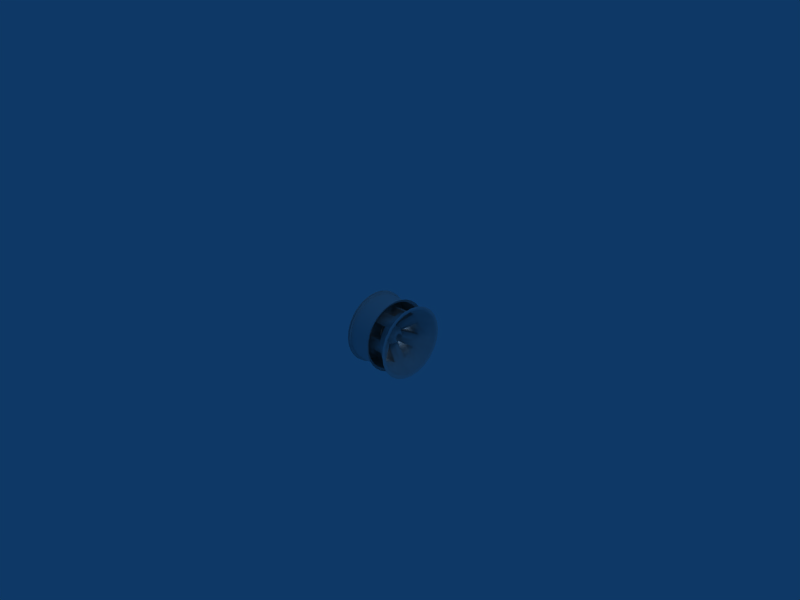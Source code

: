 # Source: oem_wheel.blend  (saved by Blender 2.49.2; exported with 4.5.12 LTS)
import bpy
from mathutils import Matrix  # noqa: F401  (used for matrix-valued properties, if any)

bpy.ops.wm.read_factory_settings(use_empty=True)
scene = bpy.context.scene
scene.name = 'Scene'

# ---- collections
col_collection_1 = bpy.data.collections.new('Collection 1'); scene.collection.children.link(col_collection_1)

# ---- world
world_world = bpy.data.worlds.new('World'); scene.world = world_world
world_world.color = (0.05656, 0.2208, 0.4)
world_world.use_sun_shadow = False
world_world.sun_shadow_jitter_overblur = 0.0
world_world.cycles.sampling_method = 'MANUAL'
world_world.cycles.sample_map_resolution = 256

# ---- cameras
cam_camera = bpy.data.cameras.new('Camera')
cam_camera.passepartout_alpha = 0.2
cam_camera.clip_end = 100.0
cam_camera.lens = 35.0
cam_camera.ortho_scale = 7.314
cam_camera.show_passepartout = False
cam_camera.show_safe_areas = True
cam_camera.dof.focus_distance = 0.0
cam_camera.dof.aperture_fstop = 128.0

# ---- lights
light_lamp = bpy.data.lights.new('Lamp', 'POINT')
light_lamp.transmission_factor = 0.0
light_lamp.energy = 100.0
light_lamp.shadow_buffer_clip_start = 0.5
light_lamp.shadow_soft_size = 1.0
light_lamp.shadow_maximum_resolution = 0.006
light_lamp.use_absolute_resolution = True
light_lamp.cycles.use_multiple_importance_sampling = False
light_spot = bpy.data.lights.new('Spot', 'POINT')
light_spot.transmission_factor = 0.0
light_spot.cutoff_distance = 30.0
light_spot.energy = 100.0
light_spot.shadow_buffer_clip_start = 1.001
light_spot.shadow_soft_size = 1.0
light_spot.shadow_maximum_resolution = 0.006
light_spot.use_absolute_resolution = True
light_spot.cycles.use_multiple_importance_sampling = False

# ---- meshes
me_mesh_001 = bpy.data.meshes.new('Mesh.001')
me_mesh_001.from_pydata([(0.09615, -0.06491, -0.00144), (0.0961, -0.046, 0.04421), (0.09598, -0.0003514, 0.06312), (0.09586, 0.0453, 0.04421), (0.09581, 0.06421, -0.00144), (0.09586, 0.0453, -0.04709), (0.09598, -0.0003514, -0.066), (0.0961, -0.046, -0.04709), (0.1573, -0.06475, -0.00144), (0.1572, -0.04584, 0.04421), (0.1571, -0.0001937, 0.06312), (0.157, 0.04546, 0.04421), (0.1569, 0.06436, -0.00144), (0.157, 0.04546, -0.04709), (0.1571, -0.0001937, -0.066), (0.1572, -0.04584, -0.04709), (0.1925, -0.03526, -0.00144), (0.1924, -0.02496, 0.02342), (0.1924, -0.0001027, 0.03371), (0.1923, 0.02475, 0.02342), (0.1923, 0.03505, -0.00144), (0.1923, 0.02475, -0.0263), (0.1924, -0.0001027, -0.03659), (0.1924, -0.02496, -0.0263), (0.2019, -0.02516, -0.00144), (0.2018, -0.01782, 0.0163), (0.2018, -7.827e-05, 0.02365), (0.2018, 0.01766, 0.0163), (0.2017, 0.02501, -0.00144), (0.2018, 0.01766, -0.01918), (0.2018, -7.827e-05, -0.02652), (0.2018, -0.01782, -0.01918), (0.01132, 0.0003821, 0.2313), (0.3042, 0.001138, 0.2313), (0.3042, 0.001138, 0.208), (0.2065, 0.0008859, 0.1646), (0.1089, 0.0006341, 0.1646), (0.01132, 0.0003821, 0.1646), (0.01148, -0.05942, 0.2235), (0.3043, -0.05867, 0.2235), (0.3043, -0.05263, 0.2009), (0.2067, -0.04164, 0.159), (0.109, -0.04189, 0.159), (0.01143, -0.04214, 0.159), (0.01162, -0.1152, 0.2004), (0.3045, -0.1144, 0.2004), (0.3044, -0.1027, 0.1802), (0.2068, -0.08126, 0.1426), (0.1091, -0.08151, 0.1426), (0.01153, -0.08176, 0.1426), (0.01174, -0.163, 0.1637), (0.3046, -0.1623, 0.1637), (0.3045, -0.1458, 0.1472), (0.2068, -0.1153, 0.1164), (0.1092, -0.1155, 0.1164), (0.01162, -0.1158, 0.1164), (0.01184, -0.1997, 0.1158), (0.3047, -0.199, 0.1158), (0.3046, -0.1788, 0.1041), (0.2069, -0.1414, 0.08242), (0.1093, -0.1416, 0.08242), (0.01169, -0.1419, 0.08242), (0.0119, -0.2228, 0.06008), (0.3047, -0.2221, 0.06008), (0.3047, -0.1995, 0.05404), (0.207, -0.1578, 0.0428), (0.1093, -0.1581, 0.0428), (0.01173, -0.1583, 0.0428), (0.01192, -0.2307, 0.0002756), (0.3047, -0.2299, 0.0002756), (0.3047, -0.2066, 0.0002756), (0.207, -0.1634, 0.0002756), (0.1094, -0.1637, 0.0002756), (0.01175, -0.1639, 0.0002756), (0.0119, -0.2228, -0.05953), (0.3047, -0.2221, -0.05953), (0.3047, -0.1995, -0.05349), (0.207, -0.1578, -0.04225), (0.1093, -0.1581, -0.04225), (0.01173, -0.1583, -0.04225), (0.01184, -0.1997, -0.1153), (0.3047, -0.199, -0.1153), (0.3046, -0.1788, -0.1036), (0.2069, -0.1414, -0.08187), (0.1093, -0.1416, -0.08187), (0.01169, -0.1419, -0.08187), (0.01174, -0.163, -0.1631), (0.3046, -0.1623, -0.1631), (0.3045, -0.1458, -0.1466), (0.2068, -0.1153, -0.1159), (0.1092, -0.1155, -0.1159), (0.01162, -0.1158, -0.1159), (0.01162, -0.1152, -0.1998), (0.3045, -0.1144, -0.1998), (0.3044, -0.1027, -0.1796), (0.2068, -0.08126, -0.142), (0.1091, -0.08151, -0.142), (0.01153, -0.08176, -0.142), (0.01148, -0.05942, -0.2229), (0.3043, -0.05867, -0.2229), (0.3043, -0.05263, -0.2004), (0.2067, -0.04164, -0.1584), (0.109, -0.04189, -0.1584), (0.01143, -0.04214, -0.1584), (0.01132, 0.0003821, -0.2308), (0.3042, 0.001138, -0.2308), (0.3042, 0.001138, -0.2075), (0.2065, 0.0008859, -0.164), (0.1089, 0.0006341, -0.164), (0.01132, 0.0003821, -0.164), (0.01117, 0.06019, -0.2229), (0.304, 0.06094, -0.2229), (0.304, 0.05491, -0.2004), (0.2064, 0.04341, -0.1584), (0.1088, 0.04316, -0.1584), (0.01121, 0.0429, -0.1584), (0.01102, 0.1159, -0.1998), (0.3039, 0.1167, -0.1998), (0.3039, 0.105, -0.1796), (0.2063, 0.08303, -0.142), (0.1087, 0.08278, -0.142), (0.01111, 0.08253, -0.142), (0.0109, 0.1638, -0.1631), (0.3037, 0.1645, -0.1631), (0.3038, 0.148, -0.1466), (0.2062, 0.1171, -0.1159), (0.1086, 0.1168, -0.1159), (0.01102, 0.1166, -0.1159), (0.01081, 0.2005, -0.1153), (0.3036, 0.2013, -0.1153), (0.3037, 0.1811, -0.1036), (0.2062, 0.1432, -0.08187), (0.1086, 0.1429, -0.08187), (0.01095, 0.1427, -0.08187), (0.01075, 0.2236, -0.05953), (0.3036, 0.2243, -0.05953), (0.3036, 0.2018, -0.05349), (0.2061, 0.1596, -0.04225), (0.1085, 0.1593, -0.04225), (0.01091, 0.1591, -0.04225), (0.01073, 0.2315, 0.0002756), (0.3036, 0.2322, 0.0002756), (0.3036, 0.2089, 0.0002756), (0.2061, 0.1652, 0.0002756), (0.1085, 0.1649, 0.0002756), (0.0109, 0.1647, 0.0002756), (0.01075, 0.2236, 0.06008), (0.3036, 0.2243, 0.06008), (0.3036, 0.2018, 0.05404), (0.2061, 0.1596, 0.0428), (0.1085, 0.1593, 0.0428), (0.01091, 0.1591, 0.0428), (0.01081, 0.2005, 0.1158), (0.3036, 0.2013, 0.1158), (0.3037, 0.1811, 0.1041), (0.2062, 0.1432, 0.08242), (0.1086, 0.1429, 0.08242), (0.01095, 0.1427, 0.08242), (0.0109, 0.1638, 0.1637), (0.3037, 0.1645, 0.1637), (0.3038, 0.148, 0.1472), (0.2062, 0.1171, 0.1164), (0.1086, 0.1168, 0.1164), (0.01102, 0.1166, 0.1164), (0.01102, 0.1159, 0.2004), (0.3039, 0.1167, 0.2004), (0.3039, 0.105, 0.1802), (0.2063, 0.08303, 0.1426), (0.1087, 0.08278, 0.1426), (0.01111, 0.08253, 0.1426), (0.01117, 0.06019, 0.2235), (0.304, 0.06094, 0.2235), (0.304, 0.05491, 0.2009), (0.2064, 0.04341, 0.159), (0.1088, 0.04316, 0.159), (0.01121, 0.0429, 0.159), (0.1359, -0.03027, 0.03962), (0.1668, 0.0007834, 0.0437), (0.1358, 0.03168, 0.03962), (0.1014, 0.03159, 0.03962), (0.1015, 0.0006149, 0.0437), (0.1016, -0.03036, 0.03962), (0.1359, -0.01789, 0.04677), (0.1016, -0.01797, 0.04677), (0.1016, -0.03699, 0.02199), (0.1016, -0.04895, -0.006875), (0.136, -0.04886, -0.006875), (0.1669, -0.03682, 0.02199), (0.136, -0.04886, 0.007426), (0.1016, -0.04895, 0.007426), (0.1016, -0.03699, -0.02144), (0.1016, -0.01797, -0.04622), (0.1359, -0.01789, -0.04622), (0.1669, -0.03682, -0.02144), (0.1359, -0.03027, -0.03907), (0.1016, -0.03036, -0.03907), (0.1015, 0.0006149, -0.04315), (0.1014, 0.03159, -0.03907), (0.1358, 0.03168, -0.03907), (0.1668, 0.0007834, -0.04315), (0.1358, 0.01929, -0.04622), (0.1015, 0.0192, -0.04622), (0.1014, 0.03822, -0.02144), (0.1014, 0.05018, 0.007426), (0.1357, 0.05027, 0.007426), (0.1667, 0.03839, -0.02144), (0.1357, 0.05027, -0.006875), (0.1014, 0.05018, -0.006875), (0.1014, 0.03822, 0.02199), (0.1015, 0.0192, 0.04677), (0.1358, 0.01929, 0.04677), (0.1667, 0.03839, 0.02199), (0.1757, -0.02523, -0.00144), (0.1756, -0.01788, 0.0163), (0.1756, -0.000146, 0.02365), (0.1755, 0.01759, 0.0163), (0.1755, 0.02494, -0.00144), (0.1755, 0.01759, -0.01918), (0.1756, -0.000146, -0.02652), (0.1756, -0.01788, -0.01918)], [], [(0, 9, 1), (9, 0, 8), (1, 10, 2), (10, 1, 9), (2, 11, 3), (11, 2, 10), (3, 12, 4), (12, 3, 11), (4, 13, 5), (13, 4, 12), (5, 14, 6), (14, 5, 13), (6, 15, 7), (15, 6, 14), (8, 0, 7), (8, 7, 15), (8, 17, 9), (17, 8, 16), (9, 18, 10), (18, 9, 17), (10, 19, 11), (19, 10, 18), (11, 20, 12), (20, 11, 19), (12, 21, 13), (21, 12, 20), (13, 22, 14), (22, 13, 21), (14, 23, 15), (23, 14, 22), (15, 16, 8), (16, 15, 23), (16, 25, 17), (25, 16, 24), (17, 26, 18), (26, 17, 25), (18, 27, 19), (27, 18, 26), (19, 28, 20), (28, 19, 27), (20, 29, 21), (29, 20, 28), (21, 30, 22), (30, 21, 29), (22, 31, 23), (31, 22, 30), (23, 24, 16), (24, 23, 31), (6, 4, 5), (4, 2, 3), (2, 0, 1), (4, 0, 2), (6, 0, 4), (7, 0, 6), (213, 215, 214), (215, 217, 216), (217, 219, 218), (215, 219, 217), (213, 219, 215), (212, 219, 213), (33, 40, 34), (40, 33, 39), (34, 41, 35), (41, 34, 40), (177, 181, 180), (181, 177, 176), (36, 43, 37), (43, 36, 42), (37, 38, 32), (38, 37, 43), (39, 46, 40), (46, 39, 45), (40, 47, 41), (47, 40, 46), (41, 48, 42), (48, 41, 47), (42, 49, 43), (49, 42, 48), (43, 44, 38), (44, 43, 49), (45, 52, 46), (52, 45, 51), (46, 53, 47), (53, 46, 52), (47, 54, 48), (54, 47, 53), (48, 55, 49), (55, 48, 54), (49, 50, 44), (50, 49, 55), (51, 58, 52), (58, 51, 57), (52, 59, 53), (59, 52, 58), (182, 184, 183), (184, 182, 187), (54, 61, 55), (61, 54, 60), (55, 56, 50), (56, 55, 61), (57, 64, 58), (64, 57, 63), (58, 65, 59), (65, 58, 64), (187, 185, 184), (185, 187, 186), (60, 67, 61), (67, 60, 66), (61, 62, 56), (62, 61, 67), (63, 70, 64), (70, 63, 69), (64, 71, 65), (71, 64, 70), (65, 72, 66), (72, 65, 71), (66, 73, 67), (73, 66, 72), (67, 68, 62), (68, 67, 73), (69, 76, 70), (76, 69, 75), (70, 77, 71), (77, 70, 76), (71, 78, 72), (78, 71, 77), (72, 79, 73), (79, 72, 78), (73, 74, 68), (74, 73, 79), (75, 82, 76), (82, 75, 81), (76, 83, 77), (83, 76, 82), (188, 190, 189), (190, 188, 193), (78, 85, 79), (85, 78, 84), (79, 80, 74), (80, 79, 85), (81, 88, 82), (88, 81, 87), (82, 89, 83), (89, 82, 88), (193, 191, 190), (191, 193, 192), (84, 91, 85), (91, 84, 90), (85, 86, 80), (86, 85, 91), (87, 94, 88), (94, 87, 93), (88, 95, 89), (95, 88, 94), (89, 96, 90), (96, 89, 95), (90, 97, 91), (97, 90, 96), (91, 92, 86), (92, 91, 97), (93, 100, 94), (100, 93, 99), (94, 101, 95), (101, 94, 100), (95, 102, 96), (102, 95, 101), (96, 103, 97), (103, 96, 102), (97, 98, 92), (98, 97, 103), (99, 106, 100), (106, 99, 105), (100, 107, 101), (107, 100, 106), (194, 196, 195), (196, 194, 199), (102, 109, 103), (109, 102, 108), (103, 104, 98), (104, 103, 109), (105, 112, 106), (112, 105, 111), (106, 113, 107), (113, 106, 112), (199, 197, 196), (197, 199, 198), (108, 115, 109), (115, 108, 114), (109, 110, 104), (110, 109, 115), (111, 118, 112), (118, 111, 117), (112, 119, 113), (119, 112, 118), (113, 120, 114), (120, 113, 119), (114, 121, 115), (121, 114, 120), (115, 116, 110), (116, 115, 121), (117, 124, 118), (124, 117, 123), (118, 125, 119), (125, 118, 124), (119, 126, 120), (126, 119, 125), (120, 127, 121), (127, 120, 126), (121, 122, 116), (122, 121, 127), (123, 130, 124), (130, 123, 129), (124, 131, 125), (131, 124, 130), (200, 202, 201), (202, 200, 205), (126, 133, 127), (133, 126, 132), (127, 128, 122), (128, 127, 133), (129, 136, 130), (136, 129, 135), (130, 137, 131), (137, 130, 136), (205, 203, 202), (203, 205, 204), (132, 139, 133), (139, 132, 138), (133, 134, 128), (134, 133, 139), (135, 142, 136), (142, 135, 141), (136, 143, 137), (143, 136, 142), (137, 144, 138), (144, 137, 143), (138, 145, 139), (145, 138, 144), (139, 140, 134), (140, 139, 145), (141, 148, 142), (148, 141, 147), (142, 149, 143), (149, 142, 148), (143, 150, 144), (150, 143, 149), (144, 151, 145), (151, 144, 150), (145, 146, 140), (146, 145, 151), (147, 154, 148), (154, 147, 153), (148, 155, 149), (155, 148, 154), (206, 208, 207), (208, 206, 211), (150, 157, 151), (157, 150, 156), (151, 152, 146), (152, 151, 157), (153, 160, 154), (160, 153, 159), (154, 161, 155), (161, 154, 160), (211, 209, 208), (209, 211, 210), (156, 163, 157), (163, 156, 162), (157, 158, 152), (158, 157, 163), (159, 166, 160), (166, 159, 165), (160, 167, 161), (167, 160, 166), (161, 168, 162), (168, 161, 167), (162, 169, 163), (169, 162, 168), (163, 164, 158), (164, 163, 169), (165, 172, 166), (172, 165, 171), (166, 173, 167), (173, 166, 172), (167, 174, 168), (174, 167, 173), (168, 175, 169), (175, 168, 174), (169, 170, 164), (170, 169, 175), (171, 34, 172), (34, 171, 33), (172, 35, 173), (35, 172, 34), (178, 180, 179), (180, 178, 177), (174, 37, 175), (37, 174, 36), (175, 32, 170), (32, 175, 37), (41, 177, 35), (177, 41, 176), (35, 178, 173), (178, 35, 177), (173, 179, 174), (179, 173, 178), (174, 180, 36), (180, 174, 179), (36, 181, 42), (181, 36, 180), (42, 176, 41), (176, 42, 181), (53, 183, 54), (183, 53, 182), (54, 184, 60), (184, 54, 183), (60, 185, 66), (185, 60, 184), (66, 186, 65), (186, 66, 185), (65, 187, 59), (187, 65, 186), (59, 182, 53), (182, 59, 187), (77, 189, 78), (189, 77, 188), (78, 190, 84), (190, 78, 189), (84, 191, 90), (191, 84, 190), (90, 192, 89), (192, 90, 191), (89, 193, 83), (193, 89, 192), (83, 188, 77), (188, 83, 193), (101, 195, 102), (195, 101, 194), (102, 196, 108), (196, 102, 195), (108, 197, 114), (197, 108, 196), (114, 198, 113), (198, 114, 197), (113, 199, 107), (199, 113, 198), (107, 194, 101), (194, 107, 199), (125, 201, 126), (201, 125, 200), (126, 202, 132), (202, 126, 201), (132, 203, 138), (203, 132, 202), (138, 204, 137), (204, 138, 203), (137, 205, 131), (205, 137, 204), (131, 200, 125), (200, 131, 205), (149, 207, 150), (207, 149, 206), (150, 208, 156), (208, 150, 207), (156, 209, 162), (209, 156, 208), (162, 210, 161), (210, 162, 209), (161, 211, 155), (211, 161, 210), (155, 206, 149), (206, 155, 211), (24, 213, 25), (213, 24, 212), (25, 214, 26), (214, 25, 213), (26, 215, 27), (215, 26, 214), (27, 216, 28), (216, 27, 215), (28, 217, 29), (217, 28, 216), (29, 218, 30), (218, 29, 217), (30, 219, 31), (219, 30, 218), (31, 212, 24), (212, 31, 219)])
me_mesh_001.polygons.foreach_set('use_smooth', [True] * 388)
_uv = me_mesh_001.uv_layers.new(name='UVTex')
_uv.uv.foreach_set('vector', [0.4814, 0.6313, 0.4573, 0.6977, 0.4573, 0.6977, 0.4573, 0.6977, 0.4814, 0.6313, 0.4814, 0.6313, 0.4573, 0.6977, 0.3788, 0.7279, 0.3788, 0.7279, 0.3788, 0.7279, 0.4573, 0.6977, 0.4573, 0.6977, 0.3788, 0.7279, 0.3002, 0.6977, 0.3002, 0.6977, 0.3002, 0.6977, 0.3788, 0.7279, 0.3788, 0.7279, 0.3002, 0.6977, 0.27, 0.6313, 0.27, 0.6313, 0.27, 0.6313, 0.3002, 0.6977, 0.3002, 0.6977, 0.27, 0.6313, 0.3002, 0.5407, 0.3002, 0.5407, 0.3002, 0.5407, 0.27, 0.6313, 0.27, 0.6313, 0.3002, 0.5407, 0.3788, 0.5165, 0.3788, 0.5165, 0.3788, 0.5165, 0.3002, 0.5407, 0.3002, 0.5407, 0.3788, 0.5165, 0.4573, 0.5407, 0.4573, 0.5407, 0.4573, 0.5407, 0.3788, 0.5165, 0.3788, 0.5165, 0.4814, 0.6313, 0.4814, 0.6313, 0.4573, 0.5407, 0.4814, 0.6313, 0.4573, 0.5407, 0.4573, 0.5407, 0.4814, 0.6313, 0.421, 0.6675, 0.4573, 0.6977, 0.421, 0.6675, 0.4814, 0.6313, 0.4271, 0.6313, 0.4573, 0.6977, 0.3788, 0.6796, 0.3788, 0.7279, 0.3788, 0.6796, 0.4573, 0.6977, 0.421, 0.6675, 0.3788, 0.7279, 0.3304, 0.6675, 0.3002, 0.6977, 0.3304, 0.6675, 0.3788, 0.7279, 0.3788, 0.6796, 0.3002, 0.6977, 0.3183, 0.6313, 0.27, 0.6313, 0.3183, 0.6313, 0.3002, 0.6977, 0.3304, 0.6675, 0.27, 0.6313, 0.3304, 0.5769, 0.3002, 0.5407, 0.3304, 0.5769, 0.27, 0.6313, 0.3183, 0.6313, 0.3002, 0.5407, 0.3788, 0.5709, 0.3788, 0.5165, 0.3788, 0.5709, 0.3002, 0.5407, 0.3304, 0.5769, 0.3788, 0.5165, 0.421, 0.5769, 0.4573, 0.5407, 0.421, 0.5769, 0.3788, 0.5165, 0.3788, 0.5709, 0.4573, 0.5407, 0.4271, 0.6313, 0.4814, 0.6313, 0.4271, 0.6313, 0.4573, 0.5407, 0.421, 0.5769, 0.4271, 0.6313, 0.4029, 0.6554, 0.421, 0.6675, 0.4029, 0.6554, 0.4271, 0.6313, 0.421, 0.6313, 0.421, 0.6675, 0.3788, 0.6675, 0.3788, 0.6796, 0.3788, 0.6675, 0.421, 0.6675, 0.4029, 0.6554, 0.3788, 0.6796, 0.3425, 0.6554, 0.3304, 0.6675, 0.3425, 0.6554, 0.3788, 0.6796, 0.3788, 0.6675, 0.3304, 0.6675, 0.3304, 0.6313, 0.3183, 0.6313, 0.3304, 0.6313, 0.3304, 0.6675, 0.3425, 0.6554, 0.3183, 0.6313, 0.3425, 0.595, 0.3304, 0.5769, 0.3425, 0.595, 0.3183, 0.6313, 0.3304, 0.6313, 0.3304, 0.5769, 0.3788, 0.5769, 0.3788, 0.5709, 0.3788, 0.5769, 0.3304, 0.5769, 0.3425, 0.595, 0.3788, 0.5709, 0.4029, 0.595, 0.421, 0.5769, 0.4029, 0.595, 0.3788, 0.5709, 0.3788, 0.5769, 0.421, 0.5769, 0.421, 0.6313, 0.4271, 0.6313, 0.421, 0.6313, 0.421, 0.5769, 0.4029, 0.595, 0.3788, 0.5165, 0.27, 0.6313, 0.3002, 0.5407, 0.27, 0.6313, 0.3788, 0.7279, 0.3002, 0.6977, 0.3788, 0.7279, 0.4814, 0.6313, 0.4573, 0.6977, 0.27, 0.6313, 0.4814, 0.6313, 0.3788, 0.7279, 0.3788, 0.5165, 0.4814, 0.6313, 0.27, 0.6313, 0.4573, 0.5407, 0.4814, 0.6313, 0.3788, 0.5165, 0.4029, 0.6554, 0.3425, 0.6554, 0.3788, 0.6675, 0.3425, 0.6554, 0.3425, 0.595, 0.3304, 0.6313, 0.3425, 0.595, 0.4029, 0.595, 0.3788, 0.5769, 0.3425, 0.6554, 0.4029, 0.595, 0.3425, 0.595, 0.4029, 0.6554, 0.4029, 0.595, 0.3425, 0.6554, 0.421, 0.6313, 0.4029, 0.595, 0.4029, 0.6554, 0.3788, 0.9937, 0.4633, 0.9514, 0.3788, 0.9635, 0.4633, 0.9514, 0.3788, 0.9937, 0.4754, 0.9937, 0.3788, 0.9635, 0.4452, 0.885, 0.3788, 0.891, 0.4452, 0.885, 0.3788, 0.9635, 0.4633, 0.9514, 0.3788, 0.6977, 0.421, 0.6917, 0.3788, 0.6977, 0.421, 0.6917, 0.3788, 0.6977, 0.421, 0.6917, 0.3788, 0.891, 0.4452, 0.885, 0.3788, 0.891, 0.4452, 0.885, 0.3788, 0.891, 0.4452, 0.885, 0.3788, 0.891, 0.4754, 0.9937, 0.3788, 0.9937, 0.4754, 0.9937, 0.3788, 0.891, 0.4452, 0.885, 0.4754, 0.9937, 0.5358, 0.9212, 0.4633, 0.9514, 0.5358, 0.9212, 0.4754, 0.9937, 0.5539, 0.9514, 0.4633, 0.9514, 0.5116, 0.8488, 0.4452, 0.885, 0.5116, 0.8488, 0.4633, 0.9514, 0.5358, 0.9212, 0.4452, 0.885, 0.5116, 0.8488, 0.4452, 0.885, 0.5116, 0.8488, 0.4452, 0.885, 0.5116, 0.8488, 0.4452, 0.885, 0.5116, 0.8488, 0.4452, 0.885, 0.5116, 0.8488, 0.4452, 0.885, 0.5116, 0.8488, 0.4452, 0.885, 0.5539, 0.9514, 0.4754, 0.9937, 0.5539, 0.9514, 0.4452, 0.885, 0.5116, 0.8488, 0.5539, 0.9514, 0.5962, 0.8488, 0.5358, 0.9212, 0.5962, 0.8488, 0.5539, 0.9514, 0.6385, 0.891, 0.5358, 0.9212, 0.5539, 0.8065, 0.5116, 0.8488, 0.5539, 0.8065, 0.5358, 0.9212, 0.5962, 0.8488, 0.5116, 0.8488, 0.5539, 0.8065, 0.5116, 0.8488, 0.5539, 0.8065, 0.5116, 0.8488, 0.5539, 0.8065, 0.5116, 0.8488, 0.5539, 0.8065, 0.5116, 0.8488, 0.5539, 0.8065, 0.5116, 0.8488, 0.5539, 0.8065, 0.5116, 0.8488, 0.6385, 0.891, 0.5539, 0.9514, 0.6385, 0.891, 0.5116, 0.8488, 0.5539, 0.8065, 0.6385, 0.891, 0.6687, 0.7944, 0.5962, 0.8488, 0.6687, 0.7944, 0.6385, 0.891, 0.6989, 0.8065, 0.5962, 0.8488, 0.5962, 0.7642, 0.5539, 0.8065, 0.5962, 0.7642, 0.5962, 0.8488, 0.6687, 0.7944, 0.4029, 0.7098, 0.4392, 0.6675, 0.4029, 0.7098, 0.4392, 0.6675, 0.4029, 0.7098, 0.4392, 0.6675, 0.5539, 0.8065, 0.5962, 0.7642, 0.5539, 0.8065, 0.5962, 0.7642, 0.5539, 0.8065, 0.5962, 0.7642, 0.5539, 0.8065, 0.6989, 0.8065, 0.6385, 0.891, 0.6989, 0.8065, 0.5539, 0.8065, 0.5962, 0.7642, 0.6989, 0.8065, 0.6989, 0.7159, 0.6687, 0.7944, 0.6989, 0.7159, 0.6989, 0.8065, 0.7291, 0.7279, 0.6687, 0.7944, 0.6325, 0.6977, 0.5962, 0.7642, 0.6325, 0.6977, 0.6687, 0.7944, 0.6989, 0.7159, 0.4392, 0.6675, 0.4573, 0.6132, 0.4392, 0.6675, 0.4573, 0.6132, 0.4392, 0.6675, 0.4573, 0.6132, 0.5962, 0.7642, 0.6325, 0.6977, 0.5962, 0.7642, 0.6325, 0.6977, 0.5962, 0.7642, 0.6325, 0.6977, 0.5962, 0.7642, 0.7412, 0.7279, 0.6989, 0.8065, 0.7412, 0.7279, 0.5962, 0.7642, 0.6325, 0.6977, 0.7291, 0.7279, 0.711, 0.6313, 0.6989, 0.7159, 0.711, 0.6313, 0.7291, 0.7279, 0.7412, 0.6313, 0.6989, 0.7159, 0.6385, 0.6313, 0.6325, 0.6977, 0.6385, 0.6313, 0.6989, 0.7159, 0.711, 0.6313, 0.6325, 0.6977, 0.6385, 0.6313, 0.6325, 0.6977, 0.6385, 0.6313, 0.6325, 0.6977, 0.6385, 0.6313, 0.6325, 0.6977, 0.6385, 0.6313, 0.6325, 0.6977, 0.6385, 0.6313, 0.6325, 0.6977, 0.6385, 0.6313, 0.6325, 0.6977, 0.7412, 0.6313, 0.7412, 0.7279, 0.7412, 0.6313, 0.6325, 0.6977, 0.6385, 0.6313, 0.7412, 0.6313, 0.6989, 0.5346, 0.711, 0.6313, 0.6989, 0.5346, 0.7412, 0.6313, 0.7291, 0.5346, 0.711, 0.6313, 0.6325, 0.5528, 0.6385, 0.6313, 0.6325, 0.5528, 0.711, 0.6313, 0.6989, 0.5346, 0.6385, 0.6313, 0.6325, 0.5528, 0.6385, 0.6313, 0.6325, 0.5528, 0.6385, 0.6313, 0.6325, 0.5528, 0.6385, 0.6313, 0.6325, 0.5528, 0.6385, 0.6313, 0.6325, 0.5528, 0.6385, 0.6313, 0.6325, 0.5528, 0.6385, 0.6313, 0.7412, 0.5346, 0.7412, 0.6313, 0.7412, 0.5346, 0.6385, 0.6313, 0.6325, 0.5528, 0.7291, 0.5346, 0.6687, 0.4621, 0.6989, 0.5346, 0.6687, 0.4621, 0.7291, 0.5346, 0.6989, 0.444, 0.6989, 0.5346, 0.5962, 0.4863, 0.6325, 0.5528, 0.5962, 0.4863, 0.6989, 0.5346, 0.6687, 0.4621, 0.4573, 0.6373, 0.4392, 0.583, 0.4573, 0.6373, 0.4392, 0.583, 0.4573, 0.6373, 0.4392, 0.583, 0.6325, 0.5528, 0.5962, 0.4863, 0.6325, 0.5528, 0.5962, 0.4863, 0.6325, 0.5528, 0.5962, 0.4863, 0.6325, 0.5528, 0.6989, 0.444, 0.7412, 0.5346, 0.6989, 0.444, 0.6325, 0.5528, 0.5962, 0.4863, 0.6989, 0.444, 0.5962, 0.4017, 0.6687, 0.4621, 0.5962, 0.4017, 0.6989, 0.444, 0.6385, 0.3594, 0.6687, 0.4621, 0.5539, 0.444, 0.5962, 0.4863, 0.5539, 0.444, 0.6687, 0.4621, 0.5962, 0.4017, 0.4392, 0.583, 0.4029, 0.5528, 0.4392, 0.583, 0.4029, 0.5528, 0.4392, 0.583, 0.4029, 0.5528, 0.5962, 0.4863, 0.5539, 0.444, 0.5962, 0.4863, 0.5539, 0.444, 0.5962, 0.4863, 0.5539, 0.444, 0.5962, 0.4863, 0.6385, 0.3594, 0.6989, 0.444, 0.6385, 0.3594, 0.5962, 0.4863, 0.5539, 0.444, 0.6385, 0.3594, 0.5358, 0.3292, 0.5962, 0.4017, 0.5358, 0.3292, 0.6385, 0.3594, 0.5539, 0.299, 0.5962, 0.4017, 0.5116, 0.4017, 0.5539, 0.444, 0.5116, 0.4017, 0.5962, 0.4017, 0.5358, 0.3292, 0.5539, 0.444, 0.5116, 0.4017, 0.5539, 0.444, 0.5116, 0.4017, 0.5539, 0.444, 0.5116, 0.4017, 0.5539, 0.444, 0.5116, 0.4017, 0.5539, 0.444, 0.5116, 0.4017, 0.5539, 0.444, 0.5116, 0.4017, 0.5539, 0.444, 0.5539, 0.299, 0.6385, 0.3594, 0.5539, 0.299, 0.5539, 0.444, 0.5116, 0.4017, 0.5539, 0.299, 0.4633, 0.299, 0.5358, 0.3292, 0.4633, 0.299, 0.5539, 0.299, 0.4754, 0.2688, 0.5358, 0.3292, 0.4452, 0.3655, 0.5116, 0.4017, 0.4452, 0.3655, 0.5358, 0.3292, 0.4633, 0.299, 0.5116, 0.4017, 0.4452, 0.3655, 0.5116, 0.4017, 0.4452, 0.3655, 0.5116, 0.4017, 0.4452, 0.3655, 0.5116, 0.4017, 0.4452, 0.3655, 0.5116, 0.4017, 0.4452, 0.3655, 0.5116, 0.4017, 0.4452, 0.3655, 0.5116, 0.4017, 0.4754, 0.2688, 0.5539, 0.299, 0.4754, 0.2688, 0.5116, 0.4017, 0.4452, 0.3655, 0.4754, 0.2688, 0.3788, 0.287, 0.4633, 0.299, 0.3788, 0.287, 0.4754, 0.2688, 0.3788, 0.2568, 0.4633, 0.299, 0.3788, 0.3594, 0.4452, 0.3655, 0.3788, 0.3594, 0.4633, 0.299, 0.3788, 0.287, 0.421, 0.5588, 0.3788, 0.5528, 0.421, 0.5588, 0.3788, 0.5528, 0.421, 0.5588, 0.3788, 0.5528, 0.4452, 0.3655, 0.3788, 0.3594, 0.4452, 0.3655, 0.3788, 0.3594, 0.4452, 0.3655, 0.3788, 0.3594, 0.4452, 0.3655, 0.3788, 0.2568, 0.4754, 0.2688, 0.3788, 0.2568, 0.4452, 0.3655, 0.3788, 0.3594, 0.3788, 0.2568, 0.2821, 0.299, 0.3788, 0.287, 0.2821, 0.299, 0.3788, 0.2568, 0.27, 0.2688, 0.3788, 0.287, 0.3002, 0.3655, 0.3788, 0.3594, 0.3002, 0.3655, 0.3788, 0.287, 0.2821, 0.299, 0.3788, 0.5528, 0.3244, 0.5588, 0.3788, 0.5528, 0.3244, 0.5588, 0.3788, 0.5528, 0.3244, 0.5588, 0.3788, 0.3594, 0.3063, 0.3655, 0.3788, 0.3594, 0.3063, 0.3655, 0.3788, 0.3594, 0.3002, 0.3655, 0.3788, 0.3594, 0.2821, 0.2688, 0.3788, 0.2568, 0.2821, 0.2688, 0.3788, 0.3594, 0.3063, 0.3655, 0.27, 0.2688, 0.2036, 0.3292, 0.2821, 0.299, 0.2036, 0.3292, 0.27, 0.2688, 0.1915, 0.299, 0.2821, 0.299, 0.2338, 0.4017, 0.3002, 0.3655, 0.2338, 0.4017, 0.2821, 0.299, 0.2036, 0.3292, 0.3002, 0.3655, 0.2338, 0.4017, 0.3002, 0.3655, 0.2338, 0.4017, 0.3002, 0.3655, 0.2338, 0.4017, 0.3002, 0.3655, 0.2459, 0.4017, 0.3063, 0.3655, 0.2459, 0.4017, 0.3002, 0.3655, 0.2338, 0.4017, 0.3063, 0.3655, 0.1915, 0.299, 0.2821, 0.2688, 0.1915, 0.299, 0.3063, 0.3655, 0.2459, 0.4017, 0.1915, 0.299, 0.1492, 0.4017, 0.2036, 0.3292, 0.1492, 0.4017, 0.1915, 0.299, 0.1069, 0.3594, 0.2036, 0.3292, 0.1915, 0.444, 0.2338, 0.4017, 0.1915, 0.444, 0.2036, 0.3292, 0.1492, 0.4017, 0.2338, 0.4017, 0.1915, 0.444, 0.2338, 0.4017, 0.1915, 0.444, 0.2338, 0.4017, 0.1915, 0.444, 0.2338, 0.4017, 0.1915, 0.444, 0.2459, 0.4017, 0.1915, 0.444, 0.2338, 0.4017, 0.1915, 0.444, 0.2459, 0.4017, 0.1069, 0.3594, 0.1915, 0.299, 0.1069, 0.3594, 0.2459, 0.4017, 0.1915, 0.444, 0.1069, 0.3594, 0.07671, 0.4621, 0.1492, 0.4017, 0.07671, 0.4621, 0.1069, 0.3594, 0.04651, 0.444, 0.1492, 0.4017, 0.1492, 0.4863, 0.1915, 0.444, 0.1492, 0.4863, 0.1492, 0.4017, 0.07671, 0.4621, 0.3425, 0.5528, 0.3183, 0.583, 0.3425, 0.5528, 0.3183, 0.583, 0.3425, 0.5528, 0.3183, 0.583, 0.1915, 0.444, 0.1492, 0.4863, 0.1915, 0.444, 0.1492, 0.4863, 0.1915, 0.444, 0.1492, 0.4863, 0.1915, 0.444, 0.04651, 0.444, 0.1069, 0.3594, 0.04651, 0.444, 0.1915, 0.444, 0.1492, 0.4863, 0.04651, 0.444, 0.04651, 0.5346, 0.07671, 0.4621, 0.04651, 0.5346, 0.04651, 0.444, 0.004222, 0.5346, 0.07671, 0.4621, 0.113, 0.5528, 0.1492, 0.4863, 0.113, 0.5528, 0.07671, 0.4621, 0.04651, 0.5346, 0.3183, 0.583, 0.2881, 0.6373, 0.3183, 0.583, 0.2881, 0.6373, 0.3183, 0.583, 0.2881, 0.6373, 0.1492, 0.4863, 0.113, 0.5528, 0.1492, 0.4863, 0.113, 0.5528, 0.1492, 0.4863, 0.113, 0.5528, 0.1492, 0.4863, 0.0163, 0.5346, 0.04651, 0.444, 0.0163, 0.5346, 0.1492, 0.4863, 0.113, 0.5528, 0.004222, 0.5346, 0.03443, 0.6313, 0.04651, 0.5346, 0.03443, 0.6313, 0.004222, 0.5346, 0.004222, 0.6313, 0.04651, 0.5346, 0.1069, 0.6313, 0.113, 0.5528, 0.1069, 0.6313, 0.04651, 0.5346, 0.03443, 0.6313, 0.113, 0.5528, 0.1069, 0.6313, 0.113, 0.5528, 0.1069, 0.6313, 0.113, 0.5528, 0.1069, 0.6313, 0.113, 0.5528, 0.1069, 0.6313, 0.113, 0.5528, 0.1069, 0.6313, 0.113, 0.5528, 0.1069, 0.6313, 0.113, 0.5528, 0.004222, 0.6313, 0.0163, 0.5346, 0.004222, 0.6313, 0.113, 0.5528, 0.1069, 0.6313, 0.004222, 0.6313, 0.04651, 0.7159, 0.03443, 0.6313, 0.04651, 0.7159, 0.004222, 0.6313, 0.004222, 0.7279, 0.03443, 0.6313, 0.113, 0.6977, 0.1069, 0.6313, 0.113, 0.6977, 0.03443, 0.6313, 0.04651, 0.7159, 0.1069, 0.6313, 0.113, 0.6977, 0.1069, 0.6313, 0.113, 0.6977, 0.1069, 0.6313, 0.113, 0.6977, 0.1069, 0.6313, 0.113, 0.6977, 0.1069, 0.6313, 0.113, 0.6977, 0.1069, 0.6313, 0.113, 0.6977, 0.1069, 0.6313, 0.0163, 0.7279, 0.004222, 0.6313, 0.0163, 0.7279, 0.1069, 0.6313, 0.113, 0.6977, 0.004222, 0.7279, 0.07671, 0.7944, 0.04651, 0.7159, 0.07671, 0.7944, 0.004222, 0.7279, 0.04651, 0.8065, 0.04651, 0.7159, 0.1492, 0.7642, 0.113, 0.6977, 0.1492, 0.7642, 0.04651, 0.7159, 0.07671, 0.7944, 0.2881, 0.6132, 0.3183, 0.6675, 0.2881, 0.6132, 0.3183, 0.6675, 0.2881, 0.6132, 0.3183, 0.6675, 0.113, 0.6977, 0.1492, 0.7642, 0.113, 0.6977, 0.1492, 0.7642, 0.113, 0.6977, 0.1492, 0.7642, 0.113, 0.6977, 0.04651, 0.8065, 0.0163, 0.7279, 0.04651, 0.8065, 0.113, 0.6977, 0.1492, 0.7642, 0.04651, 0.8065, 0.1492, 0.8488, 0.07671, 0.7944, 0.1492, 0.8488, 0.04651, 0.8065, 0.1069, 0.891, 0.07671, 0.7944, 0.1915, 0.8065, 0.1492, 0.7642, 0.1915, 0.8065, 0.07671, 0.7944, 0.1492, 0.8488, 0.3183, 0.6675, 0.3425, 0.7098, 0.3183, 0.6675, 0.3425, 0.7098, 0.3183, 0.6675, 0.3425, 0.7098, 0.1492, 0.7642, 0.1915, 0.8065, 0.1492, 0.7642, 0.1915, 0.8065, 0.1492, 0.7642, 0.1915, 0.8065, 0.1492, 0.7642, 0.1069, 0.891, 0.04651, 0.8065, 0.1069, 0.891, 0.1492, 0.7642, 0.1915, 0.8065, 0.1069, 0.891, 0.2036, 0.9212, 0.1492, 0.8488, 0.2036, 0.9212, 0.1069, 0.891, 0.1915, 0.9514, 0.1492, 0.8488, 0.2338, 0.8488, 0.1915, 0.8065, 0.2338, 0.8488, 0.1492, 0.8488, 0.2036, 0.9212, 0.1915, 0.8065, 0.2338, 0.8488, 0.1915, 0.8065, 0.2338, 0.8488, 0.1915, 0.8065, 0.2338, 0.8488, 0.1915, 0.8065, 0.2459, 0.8488, 0.1915, 0.8065, 0.2459, 0.8488, 0.1915, 0.8065, 0.2338, 0.8488, 0.1915, 0.8065, 0.1915, 0.9514, 0.1069, 0.891, 0.1915, 0.9514, 0.1915, 0.8065, 0.2459, 0.8488, 0.1915, 0.9514, 0.2821, 0.9514, 0.2036, 0.9212, 0.2821, 0.9514, 0.1915, 0.9514, 0.27, 0.9937, 0.2036, 0.9212, 0.3002, 0.885, 0.2338, 0.8488, 0.3002, 0.885, 0.2036, 0.9212, 0.2821, 0.9514, 0.2338, 0.8488, 0.3002, 0.885, 0.2338, 0.8488, 0.3002, 0.885, 0.2338, 0.8488, 0.3002, 0.885, 0.2338, 0.8488, 0.3063, 0.885, 0.2459, 0.8488, 0.3063, 0.885, 0.2338, 0.8488, 0.3002, 0.885, 0.2459, 0.8488, 0.2821, 0.9937, 0.1915, 0.9514, 0.2821, 0.9937, 0.2459, 0.8488, 0.3063, 0.885, 0.27, 0.9937, 0.3788, 0.9635, 0.2821, 0.9514, 0.3788, 0.9635, 0.27, 0.9937, 0.3788, 0.9937, 0.2821, 0.9514, 0.3788, 0.891, 0.3002, 0.885, 0.3788, 0.891, 0.2821, 0.9514, 0.3788, 0.9635, 0.3244, 0.6917, 0.3788, 0.6977, 0.3244, 0.6917, 0.3788, 0.6977, 0.3244, 0.6917, 0.3788, 0.6977, 0.3002, 0.885, 0.3788, 0.891, 0.3063, 0.885, 0.3788, 0.891, 0.3002, 0.885, 0.3788, 0.891, 0.3063, 0.885, 0.3788, 0.9937, 0.2821, 0.9937, 0.3788, 0.9937, 0.3063, 0.885, 0.3788, 0.891, 0.4452, 0.885, 0.3788, 0.6977, 0.3788, 0.891, 0.3788, 0.6977, 0.4452, 0.885, 0.421, 0.6917, 0.3788, 0.891, 0.3244, 0.6917, 0.3002, 0.885, 0.3244, 0.6917, 0.3788, 0.891, 0.3788, 0.6977, 0.3002, 0.885, 0.3244, 0.6917, 0.3002, 0.885, 0.3244, 0.6917, 0.3002, 0.885, 0.3244, 0.6917, 0.3002, 0.885, 0.3788, 0.6977, 0.3788, 0.891, 0.3788, 0.6977, 0.3002, 0.885, 0.3244, 0.6917, 0.3788, 0.891, 0.421, 0.6917, 0.4452, 0.885, 0.421, 0.6917, 0.3788, 0.891, 0.3788, 0.6977, 0.4452, 0.885, 0.421, 0.6917, 0.4452, 0.885, 0.421, 0.6917, 0.4452, 0.885, 0.421, 0.6917, 0.5539, 0.8065, 0.4029, 0.7098, 0.5539, 0.8065, 0.4029, 0.7098, 0.5539, 0.8065, 0.4029, 0.7098, 0.5539, 0.8065, 0.4392, 0.6675, 0.5962, 0.7642, 0.4392, 0.6675, 0.5539, 0.8065, 0.4029, 0.7098, 0.5962, 0.7642, 0.4573, 0.6132, 0.6325, 0.6977, 0.4573, 0.6132, 0.5962, 0.7642, 0.4392, 0.6675, 0.6325, 0.6977, 0.4573, 0.6132, 0.6325, 0.6977, 0.4573, 0.6132, 0.6325, 0.6977, 0.4573, 0.6132, 0.6325, 0.6977, 0.4392, 0.6675, 0.5962, 0.7642, 0.4392, 0.6675, 0.6325, 0.6977, 0.4573, 0.6132, 0.5962, 0.7642, 0.4029, 0.7098, 0.5539, 0.8065, 0.4029, 0.7098, 0.5962, 0.7642, 0.4392, 0.6675, 0.6325, 0.5528, 0.4573, 0.6373, 0.6325, 0.5528, 0.4573, 0.6373, 0.6325, 0.5528, 0.4573, 0.6373, 0.6325, 0.5528, 0.4392, 0.583, 0.5962, 0.4863, 0.4392, 0.583, 0.6325, 0.5528, 0.4573, 0.6373, 0.5962, 0.4863, 0.4029, 0.5528, 0.5539, 0.444, 0.4029, 0.5528, 0.5962, 0.4863, 0.4392, 0.583, 0.5539, 0.444, 0.4029, 0.5528, 0.5539, 0.444, 0.4029, 0.5528, 0.5539, 0.444, 0.4029, 0.5528, 0.5539, 0.444, 0.4392, 0.583, 0.5962, 0.4863, 0.4392, 0.583, 0.5539, 0.444, 0.4029, 0.5528, 0.5962, 0.4863, 0.4573, 0.6373, 0.6325, 0.5528, 0.4573, 0.6373, 0.5962, 0.4863, 0.4392, 0.583, 0.4452, 0.3655, 0.421, 0.5588, 0.4452, 0.3655, 0.421, 0.5588, 0.4452, 0.3655, 0.421, 0.5588, 0.4452, 0.3655, 0.3788, 0.5528, 0.3788, 0.3594, 0.3788, 0.5528, 0.4452, 0.3655, 0.421, 0.5588, 0.3788, 0.3594, 0.3244, 0.5588, 0.3002, 0.3655, 0.3244, 0.5588, 0.3788, 0.3594, 0.3788, 0.5528, 0.3002, 0.3655, 0.3244, 0.5588, 0.3002, 0.3655, 0.3244, 0.5588, 0.3002, 0.3655, 0.3244, 0.5588, 0.3002, 0.3655, 0.3788, 0.5528, 0.3788, 0.3594, 0.3788, 0.5528, 0.3002, 0.3655, 0.3244, 0.5588, 0.3788, 0.3594, 0.421, 0.5588, 0.4452, 0.3655, 0.421, 0.5588, 0.3788, 0.3594, 0.3788, 0.5528, 0.1915, 0.444, 0.3425, 0.5528, 0.1915, 0.444, 0.3425, 0.5528, 0.1915, 0.444, 0.3425, 0.5528, 0.1915, 0.444, 0.3183, 0.583, 0.1492, 0.4863, 0.3183, 0.583, 0.1915, 0.444, 0.3425, 0.5528, 0.1492, 0.4863, 0.2881, 0.6373, 0.113, 0.5528, 0.2881, 0.6373, 0.1492, 0.4863, 0.3183, 0.583, 0.113, 0.5528, 0.2881, 0.6373, 0.113, 0.5528, 0.2881, 0.6373, 0.113, 0.5528, 0.2881, 0.6373, 0.113, 0.5528, 0.3183, 0.583, 0.1492, 0.4863, 0.3183, 0.583, 0.113, 0.5528, 0.2881, 0.6373, 0.1492, 0.4863, 0.3425, 0.5528, 0.1915, 0.444, 0.3425, 0.5528, 0.1492, 0.4863, 0.3183, 0.583, 0.113, 0.6977, 0.2881, 0.6132, 0.113, 0.6977, 0.2881, 0.6132, 0.113, 0.6977, 0.2881, 0.6132, 0.113, 0.6977, 0.3183, 0.6675, 0.1492, 0.7642, 0.3183, 0.6675, 0.113, 0.6977, 0.2881, 0.6132, 0.1492, 0.7642, 0.3425, 0.7098, 0.1915, 0.8065, 0.3425, 0.7098, 0.1492, 0.7642, 0.3183, 0.6675, 0.1915, 0.8065, 0.3425, 0.7098, 0.1915, 0.8065, 0.3425, 0.7098, 0.1915, 0.8065, 0.3425, 0.7098, 0.1915, 0.8065, 0.3183, 0.6675, 0.1492, 0.7642, 0.3183, 0.6675, 0.1915, 0.8065, 0.3425, 0.7098, 0.1492, 0.7642, 0.2881, 0.6132, 0.113, 0.6977, 0.2881, 0.6132, 0.1492, 0.7642, 0.3183, 0.6675, 0.421, 0.6313, 0.4029, 0.6554, 0.4029, 0.6554, 0.4029, 0.6554, 0.421, 0.6313, 0.421, 0.6313, 0.4029, 0.6554, 0.3788, 0.6675, 0.3788, 0.6675, 0.3788, 0.6675, 0.4029, 0.6554, 0.4029, 0.6554, 0.3788, 0.6675, 0.3425, 0.6554, 0.3425, 0.6554, 0.3425, 0.6554, 0.3788, 0.6675, 0.3788, 0.6675, 0.3425, 0.6554, 0.3304, 0.6313, 0.3304, 0.6313, 0.3304, 0.6313, 0.3425, 0.6554, 0.3425, 0.6554, 0.3304, 0.6313, 0.3425, 0.595, 0.3425, 0.595, 0.3425, 0.595, 0.3304, 0.6313, 0.3304, 0.6313, 0.3425, 0.595, 0.3788, 0.5769, 0.3788, 0.5769, 0.3788, 0.5769, 0.3425, 0.595, 0.3425, 0.595, 0.3788, 0.5769, 0.4029, 0.595, 0.4029, 0.595, 0.4029, 0.595, 0.3788, 0.5769, 0.3788, 0.5769, 0.4029, 0.595, 0.421, 0.6313, 0.421, 0.6313, 0.421, 0.6313, 0.4029, 0.595, 0.4029, 0.595])
me_mesh_001.use_remesh_preserve_volume = False
me_mesh_001.use_remesh_preserve_attributes = False
me_mesh_001.use_mirror_vertex_groups = False
me_mesh_001.update()
me_rim_template = bpy.data.meshes.new('rim_template')
me_rim_template.from_pydata([(0.75, 0.5403, 0.0002573), (0.75, 0.5299, 0.1056), (0.75, 0.4992, 0.2069), (0.75, 0.4493, 0.3003), (0.75, 0.3821, 0.3822), (0.75, 0.3002, 0.4493), (0.75, 0.2069, 0.4993), (0.75, 0.1055, 0.53), (0.75, 0.0001643, 0.5404), (0.75, -0.1052, 0.53), (0.75, -0.2065, 0.4993), (0.75, -0.2999, 0.4493), (0.75, -0.3818, 0.3822), (0.75, -0.4489, 0.3003), (0.75, -0.4988, 0.2069), (0.75, -0.5296, 0.1056), (0.75, -0.5399, 0.0002573), (0.75, -0.5296, -0.1051), (0.75, -0.4988, -0.2064), (0.75, -0.4489, -0.2998), (0.75, -0.3818, -0.3817), (0.75, -0.2999, -0.4488), (0.75, -0.2065, -0.4987), (0.75, -0.1052, -0.5295), (0.75, 0.0001643, -0.5399), (0.75, 0.1055, -0.5295), (0.75, 0.2069, -0.4987), (0.75, 0.3002, -0.4488), (0.75, 0.3821, -0.3817), (0.75, 0.4493, -0.2998), (0.75, 0.4992, -0.2064), (0.75, 0.5299, -0.1051), (0.7092, 0.4911, 0.0979), (0.7092, 0.4163, 0.2783), (0.7092, 0.3541, 0.3542), (0.7092, 0.1917, 0.4627), (0.7092, 0.09781, 0.4912), (0.7092, 0.0001643, 0.5008), (0.7092, -0.2779, 0.4164), (0.7092, -0.4907, 0.0979), (0.7092, -0.5004, 0.0002573), (0.7092, -0.416, -0.2778), (0.7092, -0.1914, -0.4622), (0.7092, -0.09748, -0.4906), (0.7092, 0.1917, -0.4622), (0.7092, 0.2782, -0.4159), (0.7092, 0.4163, -0.2778), (0.7092, 0.5007, 0.0002573), (0.7092, 0.4626, 0.1918), (0.7092, 0.2782, 0.4164), (0.7092, -0.09748, 0.4912), (0.7092, -0.1914, 0.4627), (0.7092, -0.3538, 0.3542), (0.7092, -0.416, 0.2783), (0.7092, -0.4623, 0.1918), (0.7092, -0.4907, -0.09739), (0.7092, -0.4623, -0.1913), (0.7092, -0.3538, -0.3537), (0.7092, -0.2779, -0.4159), (0.7092, 0.0001643, -0.5003), (0.7092, 0.09781, -0.4906), (0.7092, 0.3541, -0.3537), (0.7092, 0.4626, -0.1913), (0.7092, 0.4911, -0.09739), (0.04116, 0.4163, 0.2783), (0.04116, 0.3541, 0.3542), (0.04116, 0.2782, 0.4164), (0.04116, 0.1917, 0.4627), (0.04116, -0.416, 0.2783), (0.04116, -0.4623, 0.1918), (0.04116, -0.4907, 0.0979), (0.04116, -0.5004, 0.0002573), (0.04116, -0.4907, -0.09739), (0.04116, -0.416, -0.2778), (0.04116, -0.3538, -0.3537), (0.04116, -0.2779, -0.4159), (0.04116, -0.1914, -0.4622), (0.04116, -0.09748, -0.4906), (0.04116, 0.0001643, -0.5003), (0.04116, 0.3541, -0.3537), (0.04116, 0.5007, 0.0002573), (0.04116, 0.4911, 0.0979), (0.04116, 0.4626, 0.1918), (0.04116, 0.09781, 0.4912), (0.04116, 0.0001643, 0.5008), (0.04116, -0.09748, 0.4912), (0.04116, -0.1914, 0.4627), (0.04116, -0.2779, 0.4164), (0.04116, -0.3538, 0.3542), (0.04116, -0.4623, -0.1913), (0.04116, 0.09781, -0.4906), (0.04116, 0.1917, -0.4622), (0.04116, 0.2782, -0.4159), (0.04116, 0.4163, -0.2778), (0.04116, 0.4626, -0.1913), (0.04116, 0.4911, -0.09739), (-0.0003005, 0.5403, 0.0002573), (-0.0003005, 0.5299, 0.1056), (-0.0003004, 0.4992, 0.2069), (-0.0003004, 0.4493, 0.3003), (-0.0003005, 0.3821, 0.3822), (-0.0003005, 0.3002, 0.4493), (-0.0003005, 0.2069, 0.4993), (-0.0003005, 0.1055, 0.53), (-0.0003004, 0.0001643, 0.5404), (-0.0003004, -0.1052, 0.53), (-0.0003004, -0.2065, 0.4993), (-0.0003004, -0.2999, 0.4493), (-0.0003004, -0.3818, 0.3822), (-0.0003004, -0.4489, 0.3003), (-0.0003004, -0.4988, 0.2069), (-0.0003003, -0.5296, 0.1056), (-0.0003003, -0.5399, 0.0002573), (-0.0003003, -0.5296, -0.1051), (-0.0003004, -0.4988, -0.2064), (-0.0003004, -0.4489, -0.2998), (-0.0003004, -0.3818, -0.3817), (-0.0003004, -0.2999, -0.4488), (-0.0003004, -0.2065, -0.4987), (-0.0003004, -0.1052, -0.5295), (-0.0003004, 0.0001643, -0.5399), (-0.0003005, 0.1055, -0.5295), (-0.0003005, 0.2069, -0.4987), (-0.0003005, 0.3002, -0.4488), (-0.0003005, 0.3821, -0.3817), (-0.0003004, 0.4493, -0.2998), (-0.0003004, 0.4992, -0.2064), (-0.0003005, 0.5299, -0.1051)], [], [(0, 1, 47), (47, 1, 32), (1, 2, 32), (32, 2, 48), (2, 3, 48), (48, 3, 33), (3, 4, 33), (33, 4, 34), (4, 5, 34), (34, 5, 49), (5, 6, 49), (49, 6, 35), (6, 7, 35), (35, 7, 36), (7, 8, 36), (36, 8, 37), (8, 9, 37), (37, 9, 50), (9, 10, 50), (50, 10, 51), (10, 11, 51), (51, 11, 38), (11, 12, 38), (38, 12, 52), (12, 13, 52), (52, 13, 53), (13, 14, 53), (53, 14, 54), (14, 15, 54), (54, 15, 39), (15, 16, 39), (39, 16, 40), (16, 17, 40), (40, 17, 55), (17, 18, 55), (55, 18, 56), (18, 19, 56), (56, 19, 41), (19, 20, 41), (41, 20, 57), (20, 21, 57), (57, 21, 58), (21, 22, 58), (58, 22, 42), (22, 23, 42), (42, 23, 43), (23, 24, 43), (43, 24, 59), (24, 25, 59), (59, 25, 60), (25, 26, 60), (60, 26, 44), (26, 27, 44), (44, 27, 45), (27, 28, 45), (45, 28, 61), (28, 29, 61), (61, 29, 46), (29, 30, 46), (46, 30, 62), (30, 31, 62), (62, 31, 63), (31, 0, 63), (63, 0, 47), (47, 32, 80), (80, 32, 81), (32, 48, 81), (81, 48, 82), (48, 33, 82), (82, 33, 64), (33, 34, 64), (64, 34, 65), (34, 49, 65), (65, 49, 66), (49, 35, 66), (66, 35, 67), (35, 36, 67), (67, 36, 83), (36, 37, 83), (83, 37, 84), (37, 50, 84), (84, 50, 85), (50, 51, 85), (85, 51, 86), (51, 38, 86), (86, 38, 87), (38, 52, 87), (87, 52, 88), (52, 53, 88), (88, 53, 68), (53, 54, 68), (68, 54, 69), (54, 39, 69), (69, 39, 70), (39, 40, 70), (70, 40, 71), (40, 55, 71), (71, 55, 72), (55, 56, 72), (72, 56, 89), (56, 41, 89), (89, 41, 73), (41, 57, 73), (73, 57, 74), (57, 58, 74), (74, 58, 75), (58, 42, 75), (75, 42, 76), (42, 43, 76), (76, 43, 77), (43, 59, 77), (77, 59, 78), (59, 60, 78), (78, 60, 90), (60, 44, 90), (90, 44, 91), (44, 45, 91), (91, 45, 92), (45, 61, 92), (92, 61, 79), (61, 46, 79), (79, 46, 93), (46, 62, 93), (93, 62, 94), (62, 63, 94), (94, 63, 95), (63, 47, 95), (95, 47, 80), (80, 81, 96), (96, 81, 97), (81, 82, 97), (97, 82, 98), (82, 64, 98), (98, 64, 99), (64, 65, 99), (99, 65, 100), (65, 66, 100), (100, 66, 101), (66, 67, 101), (101, 67, 102), (67, 83, 102), (102, 83, 103), (83, 84, 103), (103, 84, 104), (84, 85, 104), (104, 85, 105), (85, 86, 105), (105, 86, 106), (86, 87, 106), (106, 87, 107), (87, 88, 107), (107, 88, 108), (88, 68, 108), (108, 68, 109), (68, 69, 109), (109, 69, 110), (69, 70, 110), (110, 70, 111), (70, 71, 111), (111, 71, 112), (71, 72, 112), (112, 72, 113), (72, 89, 113), (113, 89, 114), (89, 73, 114), (114, 73, 115), (73, 74, 115), (115, 74, 116), (74, 75, 116), (116, 75, 117), (75, 76, 117), (117, 76, 118), (76, 77, 118), (118, 77, 119), (77, 78, 119), (119, 78, 120), (78, 90, 120), (120, 90, 121), (90, 91, 121), (121, 91, 122), (91, 92, 122), (122, 92, 123), (92, 79, 123), (123, 79, 124), (79, 93, 124), (124, 93, 125), (93, 94, 125), (125, 94, 126), (94, 95, 126), (126, 95, 127), (95, 80, 127), (127, 80, 96)])
me_rim_template.polygons.foreach_set('use_smooth', [True] * 192)
_uv = me_rim_template.uv_layers.new(name='UVTex')
_uv.uv.foreach_set('vector', [0.0, 1.0, 0.03125, 1.0, 0.0, 0.875, 0.0, 0.875, 0.03125, 1.0, 0.03125, 0.875, 0.03125, 1.0, 0.0625, 1.0, 0.03125, 0.875, 0.03125, 0.875, 0.0625, 1.0, 0.0625, 0.875, 0.0625, 1.0, 0.09375, 1.0, 0.0625, 0.875, 0.0625, 0.875, 0.09375, 1.0, 0.09375, 0.875, 0.09375, 1.0, 0.125, 1.0, 0.09375, 0.875, 0.09375, 0.875, 0.125, 1.0, 0.125, 0.875, 0.125, 1.0, 0.1562, 1.0, 0.125, 0.875, 0.125, 0.875, 0.1562, 1.0, 0.1562, 0.875, 0.1562, 1.0, 0.1875, 1.0, 0.1562, 0.875, 0.1562, 0.875, 0.1875, 1.0, 0.1875, 0.875, 0.1875, 1.0, 0.2188, 1.0, 0.1875, 0.875, 0.1875, 0.875, 0.2188, 1.0, 0.2188, 0.875, 0.2188, 1.0, 0.25, 1.0, 0.2188, 0.875, 0.2188, 0.875, 0.25, 1.0, 0.25, 0.875, 0.25, 1.0, 0.2812, 1.0, 0.25, 0.875, 0.25, 0.875, 0.2812, 1.0, 0.2812, 0.875, 0.2812, 1.0, 0.3125, 1.0, 0.2812, 0.875, 0.2812, 0.875, 0.3125, 1.0, 0.3125, 0.875, 0.3125, 1.0, 0.3438, 1.0, 0.3125, 0.875, 0.3125, 0.875, 0.3438, 1.0, 0.3438, 0.875, 0.3438, 1.0, 0.375, 1.0, 0.3438, 0.875, 0.3438, 0.875, 0.375, 1.0, 0.375, 0.875, 0.375, 1.0, 0.4062, 1.0, 0.375, 0.875, 0.375, 0.875, 0.4062, 1.0, 0.4062, 0.875, 0.4062, 1.0, 0.4375, 1.0, 0.4062, 0.875, 0.4062, 0.875, 0.4375, 1.0, 0.4375, 0.875, 0.4375, 1.0, 0.4688, 1.0, 0.4375, 0.875, 0.4375, 0.875, 0.4688, 1.0, 0.4688, 0.875, 0.4688, 1.0, 0.5, 1.0, 0.4688, 0.875, 0.4688, 0.875, 0.5, 1.0, 0.5, 0.875, 0.5, 1.0, 0.5312, 1.0, 0.5, 0.875, 0.5, 0.875, 0.5312, 1.0, 0.5312, 0.875, 0.5312, 1.0, 0.5625, 1.0, 0.5312, 0.875, 0.5312, 0.875, 0.5625, 1.0, 0.5625, 0.875, 0.5625, 1.0, 0.5938, 1.0, 0.5625, 0.875, 0.5625, 0.875, 0.5938, 1.0, 0.5938, 0.875, 0.5938, 1.0, 0.625, 1.0, 0.5938, 0.875, 0.5938, 0.875, 0.625, 1.0, 0.625, 0.875, 0.625, 1.0, 0.6562, 1.0, 0.625, 0.875, 0.625, 0.875, 0.6562, 1.0, 0.6562, 0.875, 0.6562, 1.0, 0.6875, 1.0, 0.6562, 0.875, 0.6562, 0.875, 0.6875, 1.0, 0.6875, 0.875, 0.6875, 1.0, 0.7188, 1.0, 0.6875, 0.875, 0.6875, 0.875, 0.7188, 1.0, 0.7188, 0.875, 0.7188, 1.0, 0.75, 1.0, 0.7188, 0.875, 0.7188, 0.875, 0.75, 1.0, 0.75, 0.875, 0.75, 1.0, 0.7812, 1.0, 0.75, 0.875, 0.75, 0.875, 0.7812, 1.0, 0.7812, 0.875, 0.7812, 1.0, 0.8125, 1.0, 0.7812, 0.875, 0.7812, 0.875, 0.8125, 1.0, 0.8125, 0.875, 0.8125, 1.0, 0.8438, 1.0, 0.8125, 0.875, 0.8125, 0.875, 0.8438, 1.0, 0.8438, 0.875, 0.8438, 1.0, 0.875, 1.0, 0.8438, 0.875, 0.8438, 0.875, 0.875, 1.0, 0.875, 0.875, 0.875, 1.0, 0.9062, 1.0, 0.875, 0.875, 0.875, 0.875, 0.9062, 1.0, 0.9062, 0.875, 0.9062, 1.0, 0.9375, 1.0, 0.9062, 0.875, 0.9062, 0.875, 0.9375, 1.0, 0.9375, 0.875, 0.9375, 1.0, 0.9688, 1.0, 0.9375, 0.875, 0.9375, 0.875, 0.9688, 1.0, 0.9688, 0.875, 0.9688, 1.0, 1.0, 1.0, 0.9688, 0.875, 0.9688, 0.875, 1.0, 1.0, 1.0, 0.875, 0.0, 0.875, 0.03125, 0.875, 0.0, 0.75, 0.0, 0.75, 0.03125, 0.875, 0.03125, 0.75, 0.03125, 0.875, 0.0625, 0.875, 0.03125, 0.75, 0.03125, 0.75, 0.0625, 0.875, 0.0625, 0.75, 0.0625, 0.875, 0.09375, 0.875, 0.0625, 0.75, 0.0625, 0.75, 0.09375, 0.875, 0.09375, 0.75, 0.09375, 0.875, 0.125, 0.875, 0.09375, 0.75, 0.09375, 0.75, 0.125, 0.875, 0.125, 0.75, 0.125, 0.875, 0.1562, 0.875, 0.125, 0.75, 0.125, 0.75, 0.1562, 0.875, 0.1562, 0.75, 0.1562, 0.875, 0.1875, 0.875, 0.1562, 0.75, 0.1562, 0.75, 0.1875, 0.875, 0.1875, 0.75, 0.1875, 0.875, 0.2188, 0.875, 0.1875, 0.75, 0.1875, 0.75, 0.2188, 0.875, 0.2188, 0.75, 0.2188, 0.875, 0.25, 0.875, 0.2188, 0.75, 0.2188, 0.75, 0.25, 0.875, 0.25, 0.75, 0.25, 0.875, 0.2812, 0.875, 0.25, 0.75, 0.25, 0.75, 0.2812, 0.875, 0.2812, 0.75, 0.2812, 0.875, 0.3125, 0.875, 0.2812, 0.75, 0.2812, 0.75, 0.3125, 0.875, 0.3125, 0.75, 0.3125, 0.875, 0.3438, 0.875, 0.3125, 0.75, 0.3125, 0.75, 0.3438, 0.875, 0.3438, 0.75, 0.3438, 0.875, 0.375, 0.875, 0.3438, 0.75, 0.3438, 0.75, 0.375, 0.875, 0.375, 0.75, 0.375, 0.875, 0.4062, 0.875, 0.375, 0.75, 0.375, 0.75, 0.4062, 0.875, 0.4062, 0.75, 0.4062, 0.875, 0.4375, 0.875, 0.4062, 0.75, 0.4062, 0.75, 0.4375, 0.875, 0.4375, 0.75, 0.4375, 0.875, 0.4688, 0.875, 0.4375, 0.75, 0.4375, 0.75, 0.4688, 0.875, 0.4688, 0.75, 0.4688, 0.875, 0.5, 0.875, 0.4688, 0.75, 0.4688, 0.75, 0.5, 0.875, 0.5, 0.75, 0.5, 0.875, 0.5312, 0.875, 0.5, 0.75, 0.5, 0.75, 0.5312, 0.875, 0.5312, 0.75, 0.5312, 0.875, 0.5625, 0.875, 0.5312, 0.75, 0.5312, 0.75, 0.5625, 0.875, 0.5625, 0.75, 0.5625, 0.875, 0.5938, 0.875, 0.5625, 0.75, 0.5625, 0.75, 0.5938, 0.875, 0.5938, 0.75, 0.5938, 0.875, 0.625, 0.875, 0.5938, 0.75, 0.5938, 0.75, 0.625, 0.875, 0.625, 0.75, 0.625, 0.875, 0.6562, 0.875, 0.625, 0.75, 0.625, 0.75, 0.6562, 0.875, 0.6562, 0.75, 0.6562, 0.875, 0.6875, 0.875, 0.6562, 0.75, 0.6562, 0.75, 0.6875, 0.875, 0.6875, 0.75, 0.6875, 0.875, 0.7188, 0.875, 0.6875, 0.75, 0.6875, 0.75, 0.7188, 0.875, 0.7188, 0.75, 0.7188, 0.875, 0.75, 0.875, 0.7188, 0.75, 0.7188, 0.75, 0.75, 0.875, 0.75, 0.75, 0.75, 0.875, 0.7812, 0.875, 0.75, 0.75, 0.75, 0.75, 0.7812, 0.875, 0.7812, 0.75, 0.7812, 0.875, 0.8125, 0.875, 0.7812, 0.75, 0.7812, 0.75, 0.8125, 0.875, 0.8125, 0.75, 0.8125, 0.875, 0.8438, 0.875, 0.8125, 0.75, 0.8125, 0.75, 0.8438, 0.875, 0.8438, 0.75, 0.8438, 0.875, 0.875, 0.875, 0.8438, 0.75, 0.8438, 0.75, 0.875, 0.875, 0.875, 0.75, 0.875, 0.875, 0.9062, 0.875, 0.875, 0.75, 0.875, 0.75, 0.9062, 0.875, 0.9062, 0.75, 0.9062, 0.875, 0.9375, 0.875, 0.9062, 0.75, 0.9062, 0.75, 0.9375, 0.875, 0.9375, 0.75, 0.9375, 0.875, 0.9688, 0.875, 0.9375, 0.75, 0.9375, 0.75, 0.9688, 0.875, 0.9688, 0.75, 0.9688, 0.875, 1.0, 0.875, 0.9688, 0.75, 0.9688, 0.75, 1.0, 0.875, 1.0, 0.75, 0.0, 0.875, 0.03125, 0.875, 0.0, 0.75, 0.0, 0.75, 0.03125, 0.875, 0.03125, 0.75, 0.03125, 0.875, 0.0625, 0.875, 0.03125, 0.75, 0.03125, 0.75, 0.0625, 0.875, 0.0625, 0.75, 0.0625, 0.875, 0.09375, 0.875, 0.0625, 0.75, 0.0625, 0.75, 0.09375, 0.875, 0.09375, 0.75, 0.09375, 0.875, 0.125, 0.875, 0.09375, 0.75, 0.09375, 0.75, 0.125, 0.875, 0.125, 0.75, 0.125, 0.875, 0.1562, 0.875, 0.125, 0.75, 0.125, 0.75, 0.1562, 0.875, 0.1562, 0.75, 0.1562, 0.875, 0.1875, 0.875, 0.1562, 0.75, 0.1562, 0.75, 0.1875, 0.875, 0.1875, 0.75, 0.1875, 0.875, 0.2188, 0.875, 0.1875, 0.75, 0.1875, 0.75, 0.2188, 0.875, 0.2188, 0.75, 0.2188, 0.875, 0.25, 0.875, 0.2188, 0.75, 0.2188, 0.75, 0.25, 0.875, 0.25, 0.75, 0.25, 0.875, 0.2812, 0.875, 0.25, 0.75, 0.25, 0.75, 0.2812, 0.875, 0.2812, 0.75, 0.2812, 0.875, 0.3125, 0.875, 0.2812, 0.75, 0.2812, 0.75, 0.3125, 0.875, 0.3125, 0.75, 0.3125, 0.875, 0.3438, 0.875, 0.3125, 0.75, 0.3125, 0.75, 0.3438, 0.875, 0.3438, 0.75, 0.3438, 0.875, 0.375, 0.875, 0.3438, 0.75, 0.3438, 0.75, 0.375, 0.875, 0.375, 0.75, 0.375, 0.875, 0.4062, 0.875, 0.375, 0.75, 0.375, 0.75, 0.4062, 0.875, 0.4062, 0.75, 0.4062, 0.875, 0.4375, 0.875, 0.4062, 0.75, 0.4062, 0.75, 0.4375, 0.875, 0.4375, 0.75, 0.4375, 0.875, 0.4688, 0.875, 0.4375, 0.75, 0.4375, 0.75, 0.4688, 0.875, 0.4688, 0.75, 0.4688, 0.875, 0.5, 0.875, 0.4688, 0.75, 0.4688, 0.75, 0.5, 0.875, 0.5, 0.75, 0.5, 0.875, 0.5312, 0.875, 0.5, 0.75, 0.5, 0.75, 0.5312, 0.875, 0.5312, 0.75, 0.5312, 0.875, 0.5625, 0.875, 0.5312, 0.75, 0.5312, 0.75, 0.5625, 0.875, 0.5625, 0.75, 0.5625, 0.875, 0.5938, 0.875, 0.5625, 0.75, 0.5625, 0.75, 0.5938, 0.875, 0.5938, 0.75, 0.5938, 0.875, 0.625, 0.875, 0.5938, 0.75, 0.5938, 0.75, 0.625, 0.875, 0.625, 0.75, 0.625, 0.875, 0.6562, 0.875, 0.625, 0.75, 0.625, 0.75, 0.6562, 0.875, 0.6562, 0.75, 0.6562, 0.875, 0.6875, 0.875, 0.6562, 0.75, 0.6562, 0.75, 0.6875, 0.875, 0.6875, 0.75, 0.6875, 0.875, 0.7188, 0.875, 0.6875, 0.75, 0.6875, 0.75, 0.7188, 0.875, 0.7188, 0.75, 0.7188, 0.875, 0.75, 0.875, 0.7188, 0.75, 0.7188, 0.75, 0.75, 0.875, 0.75, 0.75, 0.75, 0.875, 0.7812, 0.875, 0.75, 0.75, 0.75, 0.75, 0.7812, 0.875, 0.7812, 0.75, 0.7812, 0.875, 0.8125, 0.875, 0.7812, 0.75, 0.7812, 0.75, 0.8125, 0.875, 0.8125, 0.75, 0.8125, 0.875, 0.8438, 0.875, 0.8125, 0.75, 0.8125, 0.75, 0.8438, 0.875, 0.8438, 0.75, 0.8438, 0.875, 0.875, 0.875, 0.8438, 0.75, 0.8438, 0.75, 0.875, 0.875, 0.875, 0.75, 0.875, 0.875, 0.9062, 0.875, 0.875, 0.75, 0.875, 0.75, 0.9062, 0.875, 0.9062, 0.75, 0.9062, 0.875, 0.9375, 0.875, 0.9062, 0.75, 0.9062, 0.75, 0.9375, 0.875, 0.9375, 0.75, 0.9375, 0.875, 0.9688, 0.875, 0.9375, 0.75, 0.9375, 0.75, 0.9688, 0.875, 0.9688, 0.75, 0.9688, 0.875, 1.0, 0.875, 0.9688, 0.75, 0.9688, 0.75, 1.0, 0.875, 1.0, 0.75])
me_rim_template.materials.append(None)
me_rim_template.use_remesh_preserve_volume = False
me_rim_template.use_remesh_preserve_attributes = False
me_rim_template.use_mirror_vertex_groups = False
me_rim_template.update()

# ---- objects
ob_lamp_001 = bpy.data.objects.new('Lamp.001', light_lamp)
ob_wheel_rear_joe = bpy.data.objects.new('wheel_rear.joe', me_mesh_001)
ob_lamp = bpy.data.objects.new('Lamp', light_spot)
ob_camera = bpy.data.objects.new('Camera', cam_camera)
ob_rim_template = bpy.data.objects.new('rim_template', me_rim_template)

# ---- transforms, parenting, visibility, modifiers, constraints
ob_lamp_001.location = (-2.228, 0.0, 0.0)
ob_lamp_001.lock_rotations_4d = False
ob_lamp_001.empty_display_type = 'ARROWS'
ob_lamp_001.lineart.crease_threshold = 0.0
ob_wheel_rear_joe.location = (0.0, 0.0, 0.0)
ob_wheel_rear_joe.scale = (2.332, 2.332, 2.332)
ob_wheel_rear_joe.lock_rotations_4d = False
ob_wheel_rear_joe.empty_display_type = 'ARROWS'
ob_wheel_rear_joe.lineart.crease_threshold = 0.0
ob_lamp.location = (4.076, 1.005, 5.904)
ob_lamp.rotation_euler = (0.6503, 0.05522, 1.866)
ob_lamp.lock_rotations_4d = False
ob_lamp.empty_display_type = 'ARROWS'
ob_lamp.color = (0.0, 0.0, 0.0, 0.0)
ob_lamp.lineart.crease_threshold = 0.0
ob_camera.location = (7.481, -6.508, 5.344)
ob_camera.rotation_euler = (1.109, 0.01082, 0.8149)
ob_camera.lock_rotations_4d = False
ob_camera.empty_display_type = 'ARROWS'
ob_camera.color = (0.0, 0.0, 0.0, 0.0)
ob_camera.display_type = 'WIRE'
ob_camera.lineart.crease_threshold = 0.0
ob_rim_template.location = (0.0, 0.0, 0.0)
ob_rim_template.scale = (0.5539, 0.9996, 0.9996)
ob_rim_template.lock_rotations_4d = False
ob_rim_template.empty_display_type = 'ARROWS'
ob_rim_template.lineart.crease_threshold = 0.0
_m = ob_rim_template.modifiers.new('EdgeSplit', 'EDGE_SPLIT')

# ---- collection membership
col_collection_1.objects.link(ob_lamp_001)
col_collection_1.objects.link(ob_wheel_rear_joe)
col_collection_1.objects.link(ob_lamp)
col_collection_1.objects.link(ob_camera)
col_collection_1.objects.link(ob_rim_template)

# ---- scene / render settings (as saved in the file)
scene.camera = ob_camera
scene.frame_start = 1; scene.frame_end = 250; scene.frame_set(1)
scene.render.engine = 'BLENDER_EEVEE_NEXT'
scene.render.image_settings.file_format = 'JPEG'
scene.render.image_settings.color_mode = 'RGB'
scene.render.image_settings.compression = 90
scene.render.resolution_x = 800
scene.render.resolution_y = 600
scene.render.pixel_aspect_x = 100.0
scene.render.pixel_aspect_y = 100.0
scene.render.fps = 25
scene.render.dither_intensity = 0.0
scene.render.use_compositing = False
scene.render.use_sequencer = False
scene.render.bake_margin = 2
scene.render.bake_bias = 0.0
scene.render.use_stamp_time = False
scene.render.use_stamp_date = False
scene.render.use_stamp_frame = False
scene.render.use_stamp_camera = False
scene.render.use_stamp_scene = False
scene.render.use_stamp_filename = False
scene.render.use_stamp_render_time = False
scene.render.stamp_font_size = 0
scene.cycles.use_denoising = False
scene.cycles.samples = 10
scene.cycles.sampling_pattern = 'TABULATED_SOBOL'
scene.cycles.light_sampling_threshold = 0.0
scene.cycles.use_adaptive_sampling = False
scene.cycles.use_light_tree = False
scene.cycles.blur_glossy = 0.0
scene.cycles.volume_bounces = 1
scene.cycles.pixel_filter_type = 'GAUSSIAN'
scene.cycles.sample_clamp_indirect = 0.0
scene.view_settings.view_transform = 'Raw'
bpy.context.view_layer.update()
